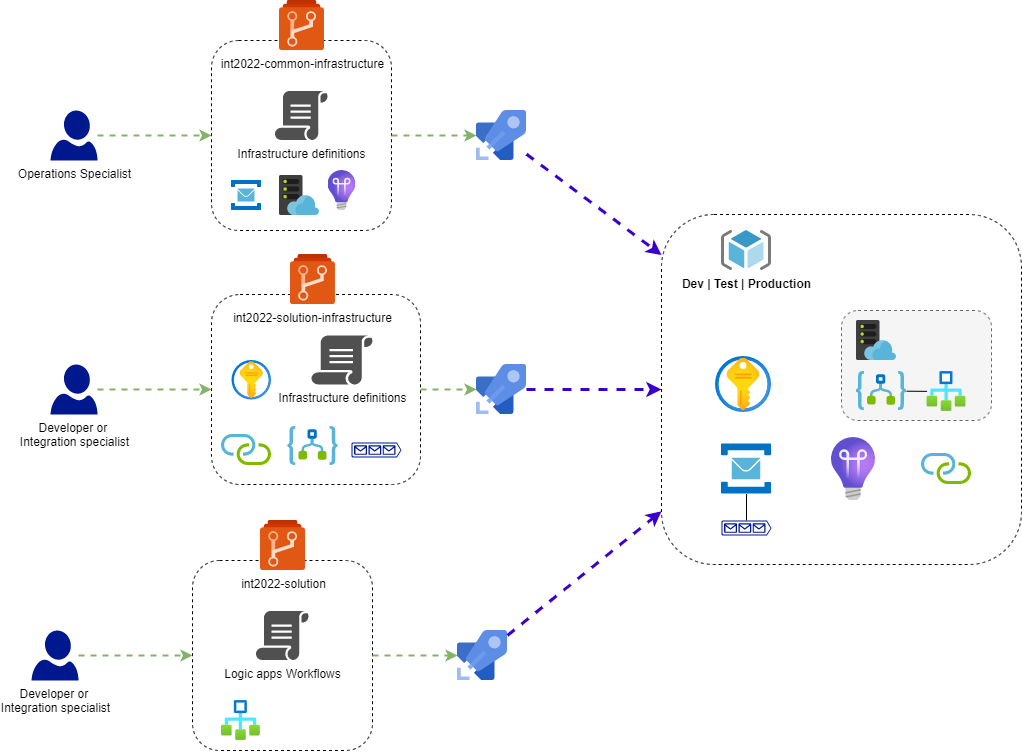

The diagram above was exported from draw.io. Its source (the exported page's mxGraphModel, read from the mxfile embedded in the PNG):
<mxGraphModel dx="538" dy="425" grid="1" gridSize="10" guides="1" tooltips="1" connect="1" arrows="1" fold="1" page="1" pageScale="1" pageWidth="1169" pageHeight="827" background="#FFFFFF" math="0" shadow="0">
  <root>
    <mxCell id="0" />
    <mxCell id="1" parent="0" />
    <mxCell id="45" value="" style="group" parent="1" vertex="1" connectable="0">
      <mxGeometry x="90" y="550" width="476" height="235" as="geometry" />
    </mxCell>
    <mxCell id="33" value="Developer or &lt;br&gt;Integration specialist" style="sketch=0;aspect=fixed;pointerEvents=1;shadow=0;dashed=0;html=1;strokeColor=none;labelPosition=center;verticalLabelPosition=bottom;verticalAlign=top;align=center;fillColor=#00188D;shape=mxgraph.azure.user" parent="45" vertex="1">
      <mxGeometry y="110" width="47" height="50" as="geometry" />
    </mxCell>
    <mxCell id="34" value="" style="group" parent="45" vertex="1" connectable="0">
      <mxGeometry x="161" width="180" height="235" as="geometry" />
    </mxCell>
    <mxCell id="35" value="" style="rounded=1;whiteSpace=wrap;html=1;dashed=1;" parent="34" vertex="1">
      <mxGeometry y="40" width="180" height="190" as="geometry" />
    </mxCell>
    <mxCell id="36" value="int2022-solution" style="sketch=0;aspect=fixed;html=1;points=[];align=center;image;fontSize=12;image=img/lib/mscae/Azure_Repos.svg;" parent="34" vertex="1">
      <mxGeometry x="68" width="45" height="50" as="geometry" />
    </mxCell>
    <mxCell id="37" value="Logic apps Workflows" style="sketch=0;pointerEvents=1;shadow=0;dashed=0;html=1;strokeColor=none;fillColor=#505050;labelPosition=center;verticalLabelPosition=bottom;verticalAlign=top;outlineConnect=0;align=center;shape=mxgraph.office.concepts.script;" parent="34" vertex="1">
      <mxGeometry x="63.5" y="90.5" width="53" height="49" as="geometry" />
    </mxCell>
    <mxCell id="62" value="" style="aspect=fixed;html=1;points=[];align=center;image;fontSize=12;image=img/lib/azure2/general/Workflow.svg;" parent="34" vertex="1">
      <mxGeometry x="29" y="180" width="38.85" height="40" as="geometry" />
    </mxCell>
    <mxCell id="32" style="edgeStyle=none;html=1;entryX=0;entryY=0.5;entryDx=0;entryDy=0;strokeColor=#82b366;dashed=1;fillColor=#d5e8d4;strokeWidth=2;" parent="45" source="33" target="35" edge="1">
      <mxGeometry relative="1" as="geometry" />
    </mxCell>
    <mxCell id="40" value="" style="sketch=0;aspect=fixed;html=1;points=[];align=center;image;fontSize=12;image=img/lib/mscae/Azure_Pipelines.svg;" parent="45" vertex="1">
      <mxGeometry x="426" y="110" width="50" height="50" as="geometry" />
    </mxCell>
    <mxCell id="41" style="edgeStyle=none;html=1;strokeColor=#82b366;dashed=1;fillColor=#d5e8d4;strokeWidth=2;" parent="45" source="35" target="40" edge="1">
      <mxGeometry relative="1" as="geometry" />
    </mxCell>
    <mxCell id="46" value="" style="group" parent="1" vertex="1" connectable="0">
      <mxGeometry x="109" y="284" width="476" height="230" as="geometry" />
    </mxCell>
    <mxCell id="21" value="Developer or &lt;br&gt;Integration specialist" style="sketch=0;aspect=fixed;pointerEvents=1;shadow=0;dashed=0;html=1;strokeColor=none;labelPosition=center;verticalLabelPosition=bottom;verticalAlign=top;align=center;fillColor=#00188D;shape=mxgraph.azure.user" parent="46" vertex="1">
      <mxGeometry y="110" width="47" height="50" as="geometry" />
    </mxCell>
    <mxCell id="22" value="" style="group" parent="46" vertex="1" connectable="0">
      <mxGeometry x="161" width="209" height="230" as="geometry" />
    </mxCell>
    <mxCell id="23" value="" style="rounded=1;whiteSpace=wrap;html=1;dashed=1;" parent="22" vertex="1">
      <mxGeometry y="40" width="209.00000000000003" height="190" as="geometry" />
    </mxCell>
    <mxCell id="24" value="int2022-solution-infrastructure" style="sketch=0;aspect=fixed;html=1;points=[];align=center;image;fontSize=12;image=img/lib/mscae/Azure_Repos.svg;" parent="22" vertex="1">
      <mxGeometry x="78.95555555555556" width="45" height="50" as="geometry" />
    </mxCell>
    <mxCell id="25" value="Infrastructure definitions" style="sketch=0;pointerEvents=1;shadow=0;dashed=0;html=1;strokeColor=none;fillColor=#505050;labelPosition=center;verticalLabelPosition=bottom;verticalAlign=top;outlineConnect=0;align=center;shape=mxgraph.office.concepts.script;" parent="22" vertex="1">
      <mxGeometry x="100.00055555555556" y="81" width="61.53888888888889" height="49" as="geometry" />
    </mxCell>
    <mxCell id="30" value="" style="sketch=0;aspect=fixed;html=1;points=[];align=center;image;fontSize=12;image=img/lib/mscae/Connection.svg;" parent="22" vertex="1">
      <mxGeometry x="10.002222222222224" y="180" width="50" height="31" as="geometry" />
    </mxCell>
    <mxCell id="31" value="" style="sketch=0;aspect=fixed;pointerEvents=1;shadow=0;dashed=0;html=1;strokeColor=none;labelPosition=center;verticalLabelPosition=bottom;verticalAlign=top;align=center;fillColor=#00188D;shape=mxgraph.azure.queue_generic" parent="22" vertex="1">
      <mxGeometry x="140" y="188" width="50" height="15" as="geometry" />
    </mxCell>
    <mxCell id="42" value="" style="sketch=0;aspect=fixed;html=1;points=[];align=center;image;fontSize=12;image=img/lib/mscae/Logic_Apps.svg;" parent="22" vertex="1">
      <mxGeometry x="76.45444444444445" y="172" width="50" height="39" as="geometry" />
    </mxCell>
    <mxCell id="69" value="" style="aspect=fixed;html=1;points=[];align=center;image;fontSize=12;image=img/lib/azure2/security/Key_Vaults.svg;" vertex="1" parent="22">
      <mxGeometry x="20.5" y="106" width="39.5" height="39.5" as="geometry" />
    </mxCell>
    <mxCell id="20" style="edgeStyle=none;html=1;entryX=0;entryY=0.5;entryDx=0;entryDy=0;strokeColor=#82b366;dashed=1;fillColor=#d5e8d4;strokeWidth=2;" parent="46" source="21" target="23" edge="1">
      <mxGeometry relative="1" as="geometry" />
    </mxCell>
    <mxCell id="28" value="" style="sketch=0;aspect=fixed;html=1;points=[];align=center;image;fontSize=12;image=img/lib/mscae/Azure_Pipelines.svg;" parent="46" vertex="1">
      <mxGeometry x="426" y="110" width="50" height="50" as="geometry" />
    </mxCell>
    <mxCell id="29" style="edgeStyle=none;html=1;strokeColor=#82b366;dashed=1;fillColor=#d5e8d4;strokeWidth=2;" parent="46" source="23" target="28" edge="1">
      <mxGeometry relative="1" as="geometry" />
    </mxCell>
    <mxCell id="47" value="" style="group" parent="1" vertex="1" connectable="0">
      <mxGeometry x="109" y="30" width="476" height="230" as="geometry" />
    </mxCell>
    <mxCell id="11" value="Operations Specialist" style="sketch=0;aspect=fixed;pointerEvents=1;shadow=0;dashed=0;html=1;strokeColor=none;labelPosition=center;verticalLabelPosition=bottom;verticalAlign=top;align=center;fillColor=#00188D;shape=mxgraph.azure.user" parent="47" vertex="1">
      <mxGeometry y="110" width="47" height="50" as="geometry" />
    </mxCell>
    <mxCell id="14" value="" style="group" parent="47" vertex="1" connectable="0">
      <mxGeometry x="161" width="180" height="230" as="geometry" />
    </mxCell>
    <mxCell id="13" value="" style="rounded=1;whiteSpace=wrap;html=1;dashed=1;" parent="14" vertex="1">
      <mxGeometry y="40" width="180" height="190" as="geometry" />
    </mxCell>
    <mxCell id="4" value="int2022-common-infrastructure" style="sketch=0;aspect=fixed;html=1;points=[];align=center;image;fontSize=12;image=img/lib/mscae/Azure_Repos.svg;" parent="14" vertex="1">
      <mxGeometry x="68" width="45" height="50" as="geometry" />
    </mxCell>
    <mxCell id="12" value="Infrastructure definitions" style="sketch=0;pointerEvents=1;shadow=0;dashed=0;html=1;strokeColor=none;fillColor=#505050;labelPosition=center;verticalLabelPosition=bottom;verticalAlign=top;outlineConnect=0;align=center;shape=mxgraph.office.concepts.script;" parent="14" vertex="1">
      <mxGeometry x="63.5" y="90.5" width="53" height="49" as="geometry" />
    </mxCell>
    <mxCell id="10" value="" style="sketch=0;aspect=fixed;html=1;points=[];align=center;image;fontSize=12;image=img/lib/mscae/Service_Bus.svg;" parent="14" vertex="1">
      <mxGeometry x="20" y="180" width="30" height="30" as="geometry" />
    </mxCell>
    <mxCell id="19" value="" style="sketch=0;aspect=fixed;html=1;points=[];align=center;image;fontSize=12;image=img/lib/mscae/WebHosting.svg;" parent="14" vertex="1">
      <mxGeometry x="68" y="175" width="40" height="40" as="geometry" />
    </mxCell>
    <mxCell id="57" value="" style="aspect=fixed;html=1;points=[];align=center;image;fontSize=12;image=img/lib/azure2/management_governance/Application_Insights.svg;dashed=1;" parent="14" vertex="1">
      <mxGeometry x="116.5" y="170" width="27.94" height="40" as="geometry" />
    </mxCell>
    <mxCell id="15" style="edgeStyle=none;html=1;entryX=0;entryY=0.5;entryDx=0;entryDy=0;strokeColor=#82b366;dashed=1;fillColor=#d5e8d4;strokeWidth=2;" parent="47" source="11" target="13" edge="1">
      <mxGeometry relative="1" as="geometry" />
    </mxCell>
    <mxCell id="7" value="" style="sketch=0;aspect=fixed;html=1;points=[];align=center;image;fontSize=12;image=img/lib/mscae/Azure_Pipelines.svg;" parent="47" vertex="1">
      <mxGeometry x="426" y="110" width="50" height="50" as="geometry" />
    </mxCell>
    <mxCell id="16" style="edgeStyle=none;html=1;strokeColor=#82b366;dashed=1;fillColor=#d5e8d4;strokeWidth=2;" parent="47" source="13" target="7" edge="1">
      <mxGeometry relative="1" as="geometry" />
    </mxCell>
    <mxCell id="48" value="" style="rounded=1;whiteSpace=wrap;html=1;dashed=1;" parent="1" vertex="1">
      <mxGeometry x="720" y="244" width="360" height="350" as="geometry" />
    </mxCell>
    <mxCell id="49" value="Dev | Test | Production" style="sketch=0;aspect=fixed;html=1;points=[];align=center;image;fontSize=12;image=img/lib/mscae/ResourceGroup.svg;dashed=1;fontStyle=1" parent="1" vertex="1">
      <mxGeometry x="780" y="260" width="50" height="40" as="geometry" />
    </mxCell>
    <mxCell id="54" value="" style="group" parent="1" vertex="1" connectable="0">
      <mxGeometry x="900" y="340" width="150" height="110" as="geometry" />
    </mxCell>
    <mxCell id="51" value="" style="rounded=1;whiteSpace=wrap;html=1;dashed=1;fillColor=#f5f5f5;fontColor=#333333;strokeColor=#666666;" parent="54" vertex="1">
      <mxGeometry width="150" height="110" as="geometry" />
    </mxCell>
    <mxCell id="50" value="" style="sketch=0;aspect=fixed;html=1;points=[];align=center;image;fontSize=12;image=img/lib/mscae/WebHosting.svg;" parent="54" vertex="1">
      <mxGeometry x="15" y="10" width="40" height="40" as="geometry" />
    </mxCell>
    <mxCell id="52" value="" style="sketch=0;aspect=fixed;html=1;points=[];align=center;image;fontSize=12;image=img/lib/mscae/Logic_Apps.svg;" parent="54" vertex="1">
      <mxGeometry x="15" y="61" width="50" height="39" as="geometry" />
    </mxCell>
    <mxCell id="64" style="edgeStyle=none;html=1;endArrow=none;endFill=0;" parent="54" source="63" target="52" edge="1">
      <mxGeometry relative="1" as="geometry" />
    </mxCell>
    <mxCell id="63" value="" style="aspect=fixed;html=1;points=[];align=center;image;fontSize=12;image=img/lib/azure2/general/Workflow.svg;" parent="54" vertex="1">
      <mxGeometry x="85.58000000000004" y="61" width="38.85" height="40" as="geometry" />
    </mxCell>
    <mxCell id="55" value="" style="sketch=0;aspect=fixed;html=1;points=[];align=center;image;fontSize=12;image=img/lib/mscae/Service_Bus.svg;dashed=1;" parent="1" vertex="1">
      <mxGeometry x="780" y="473.5" width="50" height="50" as="geometry" />
    </mxCell>
    <mxCell id="56" value="" style="aspect=fixed;html=1;points=[];align=center;image;fontSize=12;image=img/lib/azure2/management_governance/Application_Insights.svg;dashed=1;" parent="1" vertex="1">
      <mxGeometry x="890" y="467" width="44" height="63" as="geometry" />
    </mxCell>
    <mxCell id="58" value="" style="sketch=0;aspect=fixed;html=1;points=[];align=center;image;fontSize=12;image=img/lib/mscae/Connection.svg;dashed=1;" parent="1" vertex="1">
      <mxGeometry x="980" y="483" width="50" height="31" as="geometry" />
    </mxCell>
    <mxCell id="59" style="edgeStyle=none;html=1;dashed=1;fillColor=#6a00ff;strokeColor=#3700CC;strokeWidth=3;" parent="1" source="7" target="48" edge="1">
      <mxGeometry relative="1" as="geometry" />
    </mxCell>
    <mxCell id="60" style="edgeStyle=none;html=1;entryX=0;entryY=0.5;entryDx=0;entryDy=0;dashed=1;fillColor=#6a00ff;strokeColor=#3700CC;strokeWidth=3;" parent="1" source="28" target="48" edge="1">
      <mxGeometry relative="1" as="geometry" />
    </mxCell>
    <mxCell id="61" style="edgeStyle=none;html=1;entryX=0;entryY=0.848;entryDx=0;entryDy=0;entryPerimeter=0;dashed=1;fillColor=#6a00ff;strokeColor=#3700CC;strokeWidth=3;" parent="1" source="40" target="48" edge="1">
      <mxGeometry relative="1" as="geometry" />
    </mxCell>
    <mxCell id="68" style="html=1;endArrow=none;endFill=0;" parent="1" source="65" target="55" edge="1">
      <mxGeometry relative="1" as="geometry" />
    </mxCell>
    <mxCell id="65" value="" style="sketch=0;aspect=fixed;pointerEvents=1;shadow=0;dashed=0;html=1;strokeColor=none;labelPosition=center;verticalLabelPosition=bottom;verticalAlign=top;align=center;fillColor=#00188D;shape=mxgraph.azure.queue_generic" parent="1" vertex="1">
      <mxGeometry x="780" y="550" width="50" height="15" as="geometry" />
    </mxCell>
    <mxCell id="70" value="" style="aspect=fixed;html=1;points=[];align=center;image;fontSize=12;image=img/lib/azure2/security/Key_Vaults.svg;" vertex="1" parent="1">
      <mxGeometry x="774" y="386" width="56" height="56" as="geometry" />
    </mxCell>
  </root>
</mxGraphModel>